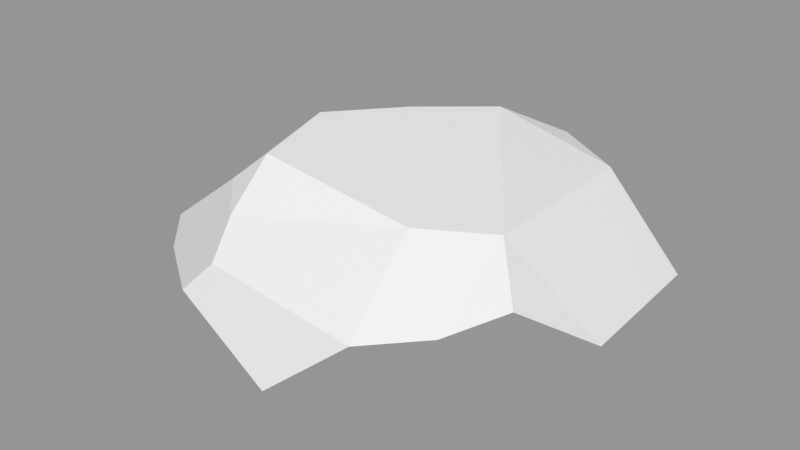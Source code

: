 # Source: Rock_Round_m_2C_02.blend  (saved by Blender 3.0.42; exported with 4.5.12 LTS)
import bpy
from mathutils import Matrix  # noqa: F401  (used for matrix-valued properties, if any)

bpy.ops.wm.read_factory_settings(use_empty=True)
scene = bpy.context.scene
scene.name = 'Scene'

# ---- images (referenced by path relative to the original .blend; pixels are not part of the script)
import os
ASSET_DIR = os.environ.get("B2B_ASSET_DIR", "")  # directory of the original .blend (textures are referenced by path, not embedded)
HERE = os.path.dirname(os.path.abspath(__file__))  # packed textures are extracted next to this script under _unpacked/

def load_image(name, relpath, width, height, colorspace="sRGB"):
    """Load a texture the original file referenced (path relative to the .blend, or extracted next to this script)."""
    p = next((c for c in (os.path.join(HERE, relpath), os.path.join(ASSET_DIR, relpath)) if relpath and os.path.exists(c)), "")
    if p:
        img = bpy.data.images.load(p, check_existing=True)
        img.name = name
    else:  # same state as the original file: an image datablock whose file is absent (Cycles renders it pink)
        img = bpy.data.images.new(name, width, height)
        img.source = "FILE"
        img.filepath = "//" + (relpath or name)
    img.colorspace_settings.name = colorspace
    return img
img_rocks_texture_atlas_1024x1024_png = load_image('Rocks_Texture_Atlas_1024x1024.png', 'Rocks_Texture_Atlas_1024x1024.png', 1024, 1024, 'sRGB')

# ---- materials (node trees are filled in below, after node groups)
mat_rocks_015 = bpy.data.materials.new('Rocks.015')
mat_rocks_015.use_transparent_shadow = False
mat_rocks_015.diffuse_color = (1.0, 1.0, 1.0, 1.0)
mat_rocks_015.roughness = 0.69
mat_rocks_015.specular_intensity = 0.0
mat_material_012 = bpy.data.materials.new('Material.012')
mat_material_012.use_transparent_shadow = False
mat_material_012.roughness = 0.5

# ---- material node trees
mat_rocks_015.use_nodes = True; mat_rocks_015.node_tree.nodes.clear()
_N = mat_rocks_015.node_tree.nodes; _L = mat_rocks_015.node_tree.links
n0 = _N.new('ShaderNodeBsdfPrincipled'); n0.name = 'Principled BSDF'; n0.location = (10, 300)
n0.distribution = 'GGX'
n0.subsurface_method = 'RANDOM_WALK_SKIN'
n0.inputs[2].default_value = 0.69
n0.inputs[3].default_value = 1.45
n0.inputs[4].default_value = 0.0
n0.inputs[13].default_value = 0.0
n1 = _N.new('ShaderNodeOutputMaterial'); n1.name = 'Material Output'; n1.location = (300, 300)
n2 = _N.new('ShaderNodeNormalMap'); n2.name = 'Normal Map'; n2.location = (-300, -300)
n2.label = 'Normal/Map'
n3 = _N.new('ShaderNodeTexImage'); n3.name = 'Image Texture'; n3.location = (-300, 600)
n3.image = img_rocks_texture_atlas_1024x1024_png
_L.new(n0.outputs[0], n1.inputs[0])
_L.new(n2.outputs[0], n0.inputs[5])
_L.new(n3.outputs[0], n0.inputs[0])
n1.is_active_output = True
mat_material_012.use_nodes = True; mat_material_012.node_tree.nodes.clear()
_N = mat_material_012.node_tree.nodes; _L = mat_material_012.node_tree.links
n0 = _N.new('ShaderNodeBsdfPrincipled'); n0.name = 'Principled BSDF'; n0.location = (10, 300)
n0.distribution = 'GGX'
n0.subsurface_method = 'RANDOM_WALK_SKIN'
n0.inputs[3].default_value = 1.45
n0.inputs[27].default_value = (0.0, 0.0, 0.0, 1.0)
n0.inputs[28].default_value = 1.0
n1 = _N.new('ShaderNodeOutputMaterial'); n1.name = 'Material Output'; n1.location = (300, 300)
n2 = _N.new('ShaderNodeNormalMap'); n2.name = 'Normal Map'; n2.location = (-300, -300)
n2.label = 'Normal/Map'
n2.inputs[0].default_value = 0.0
_L.new(n0.outputs[0], n1.inputs[0])
_L.new(n2.outputs[0], n0.inputs[5])
n1.is_active_output = True

# ---- meshes
me_rock_round_m_2c_02 = bpy.data.meshes.new('Rock_Round_m_2C_02')
me_rock_round_m_2c_02.from_pydata([(-1.532, -0.09271, 54.27), (-38.86, -0.06415, 34.18), (-37.78, 34.9, 0.6381), (11.06, 31.07, 27.44), (-31.92, 33.7, 23.66), (31.58, -0.118, 33.69), (37.11, -0.1223, -3.788), (-24.06, 34.72, -16.12), (-8.245, 34.35, -30.63), (3.914, 27.57, -41.7), (-52.8, 23.98, -14.18), (-53.75, -0.05275, 5.566), (-36.55, -0.06591, -23.73), (-63.64, 14.5, -7.808), (-45.05, 9.531, -29.19), (-36.67, 13.45, -37.03), (25.86, -0.1137, -30.86), (3.897, 27.55, -41.71), (-28.84, 13.78, -41.05), (21.35, 3.276, -42.08), (2.294, -0.09564, -41.7), (3.926, 27.51, -41.71), (30.92, 21.38, 43.27), (39.29, 1.381, 25.33), (26.5, 30.56, 17.24), (42.38, 7.2, -29.33), (20.78, 25.84, -33.76), (44.41, 8.991, -12.45), (47.48, 11.7, 13.1), (38.17, 23.84, 30.27), (-2.272, 2.047, 56.11), (17.91, 19.17, 52.61), (-61.3, 10.28, 25.79), (-52.8, 8.266, 35.39), (-39.69, 26.66, 27.14), (-28.35, 25.44, 38.37), (-42.19, 9.952, 42.87), (-23.13, 20.04, 48.73), (-31.23, 11.69, 50.59)], [], [(31, 5, 23, 22), (30, 38, 1, 0), (10, 2, 7, 15), (11, 13, 14, 12), (35, 34, 33, 36), (22, 23, 28, 29), (13, 11, 32), (13, 32, 34, 10), (12, 18, 20), (24, 26, 8), (33, 34, 32), (2, 4, 3, 7), (11, 12, 1), (6, 5, 0), (17, 9, 21), (16, 19, 25), (20, 6, 12), (23, 5, 6), (24, 22, 29), (6, 0, 1), (9, 8, 26), (34, 2, 10), (31, 30, 0, 5), (28, 23, 6, 27), (4, 35, 3), (4, 2, 34), (19, 21, 26, 25), (35, 4, 34), (18, 15, 7, 8), (38, 37, 35, 36), (38, 36, 33, 1), (30, 31, 37, 38), (16, 6, 20), (31, 22, 24, 3), (6, 16, 25, 27), (21, 9, 26), (16, 20, 19), (20, 18, 21), (17, 21, 18), (19, 20, 21), (8, 9, 17), (17, 18, 8), (10, 15, 14, 13), (26, 24, 28, 27), (29, 28, 24), (25, 26, 27), (31, 3, 35, 37), (11, 1, 33, 32), (24, 8, 7, 3), (12, 6, 1), (15, 18, 12, 14)])
me_rock_round_m_2c_02.polygons.foreach_set('use_smooth', [True] * 51)
me_rock_round_m_2c_02.polygons.foreach_set('material_index', [0, 0, 1, 0, 1, 0, 0, 1, 0, 1, 1, 1, 0, 0, 0, 0, 0, 0, 1, 0, 1, 1, 0, 0, 1, 1, 0, 1, 1, 1, 0, 1, 0, 1, 0, 0, 0, 0, 0, 0, 1, 1, 0, 1, 1, 1, 1, 0, 1, 0, 0])
_k = set([(0, 1), (0, 5), (0, 30), (1, 11), (1, 33), (2, 4), (2, 7), (2, 10), (2, 34), (3, 4), (3, 24), (3, 31), (3, 35), (4, 34), (4, 35), (5, 6), (5, 23), (5, 31), (6, 16), (6, 23), (6, 27), (7, 8), (7, 15), (8, 9), (8, 17), (8, 18), (8, 24), (8, 26), (9, 17), (9, 26), (10, 13), (10, 15), (10, 34), (11, 12), (11, 13), (11, 32), (12, 14), (12, 20), (13, 14), (13, 32), (14, 15), (15, 18), (16, 19), (16, 20), (16, 25), (17, 18), (17, 21), (18, 20), (19, 20), (19, 21), (19, 25), (22, 23), (22, 24), (22, 29), (22, 31), (23, 28), (24, 26), (24, 28), (24, 29), (25, 26), (25, 27), (26, 27), (27, 28), (28, 29), (30, 31), (30, 38), (31, 37), (32, 33), (32, 34), (33, 36), (34, 35), (35, 37), (36, 38), (37, 38)])
me_rock_round_m_2c_02.attributes.new('sharp_edge', 'BOOLEAN', 'EDGE').data.foreach_set('value', [ (min(e.vertices), max(e.vertices)) in _k for e in me_rock_round_m_2c_02.edges])
_uv = me_rock_round_m_2c_02.uv_layers.new(name='UVMap')
_uv.uv.foreach_set('vector', [2.539, 15.24, 2.698, 15.42, 2.682, 15.51, 2.512, 15.36, 3.024, 14.6, 2.959, 14.81, 2.817, 14.86, 3.009, 14.59, 15.61, 3.103, 15.5, 3.012, 15.63, 2.901, 15.78, 2.962, 2.567, 14.96, 2.447, 15.03, 2.278, 14.87, 2.33, 14.81, 15.18, 2.958, 15.28, 3.035, 15.19, 3.12, 15.13, 3.048, 2.512, 15.36, 2.682, 15.51, 2.597, 15.62, 2.493, 15.47, 2.447, 15.03, 2.567, 14.96, 2.732, 15.03, 15.56, 3.177, 15.28, 3.177, 15.28, 3.035, 15.61, 3.103, 2.493, 15.62, 2.376, 15.56, 2.493, 15.33, 15.33, 2.55, 15.74, 2.556, 15.74, 2.777, 15.19, 3.12, 15.28, 3.035, 15.28, 3.177, 15.5, 3.012, 15.31, 2.982, 15.25, 2.669, 15.63, 2.901, 2.567, 14.96, 2.33, 14.81, 2.817, 14.86, 2.542, 14.27, 2.855, 14.33, 3.009, 14.59, 2.259, 15.32, 2.259, 15.32, 2.26, 15.32, 2.307, 14.34, 2.21, 14.36, 2.33, 14.21, 2.202, 14.51, 2.542, 14.27, 2.33, 14.81, 2.789, 14.26, 2.855, 14.33, 2.542, 14.27, 15.33, 2.55, 15.1, 2.525, 15.21, 2.467, 2.542, 14.27, 3.009, 14.59, 2.817, 14.86, 15.81, 2.675, 15.74, 2.777, 15.74, 2.556, 15.28, 3.035, 15.5, 3.012, 15.61, 3.103, 2.539, 15.24, 2.704, 15.13, 2.723, 15.14, 2.698, 15.42, 2.597, 15.62, 2.682, 15.51, 2.723, 15.67, 2.645, 15.76, 15.31, 2.982, 15.18, 2.958, 15.25, 2.669, 15.31, 2.982, 15.5, 3.012, 15.28, 3.035, 2.464, 15.18, 2.26, 15.32, 2.274, 15.19, 2.431, 15.03, 15.18, 2.958, 15.31, 2.982, 15.28, 3.035, 15.81, 2.902, 15.78, 2.962, 15.63, 2.901, 15.74, 2.777, 15.06, 2.975, 15.08, 2.922, 15.18, 2.958, 15.13, 3.048, 2.959, 14.81, 2.888, 14.89, 2.818, 14.97, 2.817, 14.86, 14.72, 3.276, 14.56, 3.386, 14.61, 3.222, 14.68, 3.175, 2.307, 14.34, 2.542, 14.27, 2.202, 14.51, 15.03, 2.624, 15.1, 2.525, 15.33, 2.55, 15.25, 2.669, 2.542, 14.27, 2.307, 14.34, 2.33, 14.21, 2.473, 14.21, 2.26, 15.32, 2.259, 15.32, 2.274, 15.19, 2.307, 14.34, 2.202, 14.51, 2.21, 14.36, 2.493, 15.33, 2.376, 15.56, 2.26, 15.32, 2.259, 15.32, 2.26, 15.32, 2.376, 15.56, 2.464, 15.18, 2.493, 15.33, 2.26, 15.32, 2.202, 15.41, 2.259, 15.32, 2.259, 15.32, 14.29, 3.457, 14.4, 3.698, 14.23, 3.548, 2.29, 15.75, 2.379, 15.62, 2.412, 15.69, 2.37, 15.83, 15.74, 2.556, 15.33, 2.55, 15.32, 2.377, 15.53, 2.382, 15.21, 2.467, 15.32, 2.377, 15.33, 2.55, 15.66, 2.384, 15.74, 2.556, 15.53, 2.382, 15.03, 2.624, 15.25, 2.669, 15.18, 2.958, 15.08, 2.922, 2.567, 14.96, 2.817, 14.86, 2.818, 14.97, 2.732, 15.03, 15.33, 2.55, 15.74, 2.777, 15.63, 2.901, 15.25, 2.669, 2.33, 14.81, 2.542, 14.27, 2.817, 14.86, 2.379, 15.62, 2.376, 15.56, 2.493, 15.62, 2.412, 15.69])
me_rock_round_m_2c_02.materials.append(mat_rocks_015)
me_rock_round_m_2c_02.materials.append(mat_material_012)
me_rock_round_m_2c_02.use_remesh_fix_poles = True
me_rock_round_m_2c_02.use_remesh_preserve_attributes = False
me_rock_round_m_2c_02.update()
me_rock_round_m_2c_02.normals_split_custom_set([tuple(v) for v in zip(*[iter([0.6506, -0.2926, 0.7008, 0.6506, -0.2926, 0.7008, 0.6506, -0.2926, 0.7008, 0.6506, -0.2926, 0.7008, -0.349, -0.6773, 0.6476, -0.349, -0.6773, 0.6476, -0.349, -0.6773, 0.6476, -0.349, -0.6773, 0.6476, -0.3362, 0.8142, -0.4734, -0.3362, 0.8142, -0.4734, -0.3362, 0.8142, -0.4734, -0.3362, 0.8142, -0.4734, -0.5945, -0.7246, -0.3487, -0.5945, -0.7246, -0.3487, -0.5945, -0.7246, -0.3487, -0.5945, -0.7246, -0.3487, -0.5127, 0.6278, 0.5857, -0.5127, 0.6278, 0.5857, -0.5127, 0.6278, 0.5857, -0.5127, 0.6278, 0.5857, 0.8656, -0.06597, 0.4964, 0.8656, -0.06597, 0.4964, 0.8656, -0.06597, 0.4964, 0.8656, -0.06597, 0.4964, -0.8207, -0.5712, -0.0145, -0.8207, -0.5712, -0.0145, -0.8207, -0.5712, -0.0145, -0.6038, 0.7847, 0.1407, -0.6038, 0.7847, 0.1407, -0.6038, 0.7847, 0.1407, -0.6038, 0.7847, 0.1407, -0.3124, -0.6693, -0.6741, -0.318, -0.6665, -0.6743, -0.3122, -0.6694, -0.6741, 0.2675, 0.9562, -0.1184, 0.2675, 0.9562, -0.1184, 0.2675, 0.9562, -0.1184, -0.5127, 0.6278, 0.5857, -0.5127, 0.6278, 0.5857, -0.5127, 0.6278, 0.5857, 0.05785, 0.9976, 0.03701, 0.05785, 0.9976, 0.03701, 0.05785, 0.9976, 0.03701, 0.05785, 0.9976, 0.03701, -0.0007652, -1.0, -1.072e-07, -0.0007651, -1.0, -9.078e-08, -0.0007651, -1.0, -7.786e-08, -0.0007651, -1.0, -7.034e-08, -0.0007651, -1.0, -5.628e-08, -0.0007651, -1.0, -3.547e-08, 0.4297, 0.3221, -0.8436, 0.4299, 0.322, -0.8435, 0.4372, 0.3205, -0.8403, 0.4008, -0.82, -0.4087, 0.4008, -0.82, -0.4087, 0.4008, -0.82, -0.4087, -0.0007651, -1.0, -5.922e-08, -0.0007651, -1.0, -7.034e-08, -0.0007651, -1.0, -9.078e-08, 0.2253, -0.9737, 0.03337, 0.2253, -0.9737, 0.03337, 0.2253, -0.9737, 0.03337, 0.2094, 0.9329, 0.2931, 0.2094, 0.9329, 0.2931, 0.2094, 0.9329, 0.2931, -0.0007651, -1.0, -7.034e-08, -0.0007651, -1.0, -3.547e-08, -0.0007651, -1.0, -7.786e-08, 0.2377, 0.9227, -0.3034, 0.2377, 0.9227, -0.3034, 0.2377, 0.9227, -0.3034, -0.6839, 0.7092, 0.171, -0.6839, 0.7092, 0.171, -0.6839, 0.7092, 0.171, 0.4823, -0.4203, 0.7686, 0.4823, -0.4203, 0.7686, 0.4823, -0.4203, 0.7686, 0.4823, -0.4203, 0.7686, 0.7686, -0.6393, -0.02465, 0.7686, -0.6393, -0.02465, 0.7686, -0.6393, -0.02465, 0.7686, -0.6393, -0.02465, 0.01057, 0.8729, 0.4877, 0.01057, 0.8729, 0.4877, 0.01057, 0.8729, 0.4877, -0.6091, 0.7688, 0.1949, -0.6091, 0.7688, 0.1949, -0.6091, 0.7688, 0.1949, 0.4395, 0.3206, -0.8391, 0.4372, 0.3205, -0.8403, 0.4327, 0.3216, -0.8422, 0.4395, 0.3206, -0.8391, -0.4346, 0.7362, 0.5187, -0.4346, 0.7362, 0.5187, -0.4346, 0.7362, 0.5187, -0.4183, 0.7333, -0.536, -0.4183, 0.7333, -0.536, -0.4183, 0.7333, -0.536, -0.4183, 0.7333, -0.536, -0.5127, 0.6278, 0.5857, -0.5127, 0.6278, 0.5857, -0.5127, 0.6278, 0.5857, -0.5127, 0.6278, 0.5857, -0.349, -0.6773, 0.6476, -0.349, -0.6773, 0.6476, -0.349, -0.6773, 0.6476, -0.349, -0.6773, 0.6476, -0.08367, 0.2936, 0.9522, -0.08367, 0.2936, 0.9522, -0.08367, 0.2936, 0.9522, -0.08367, 0.2936, 0.9522, -0.0007651, -1.0, -1.072e-07, -0.0007651, -1.0, -7.034e-08, -0.0007651, -1.0, -5.922e-08, 0.1789, 0.9231, 0.3406, 0.1789, 0.9231, 0.3406, 0.1789, 0.9231, 0.3406, 0.1789, 0.9231, 0.3406, 0.5366, -0.834, -0.1283, 0.5366, -0.834, -0.1283, 0.5366, -0.834, -0.1283, 0.5366, -0.834, -0.1283, 0.4372, 0.3205, -0.8403, 0.4299, 0.322, -0.8435, 0.4327, 0.3216, -0.8422, 0.1569, -0.9262, -0.3429, 0.1569, -0.9262, -0.3429, 0.1569, -0.9262, -0.3429, -0.02037, 0.0006243, -0.9998, -0.02037, 0.0006243, -0.9998, -0.02036, 0.0006229, -0.9998, -0.02034, 0.000621, -0.9998, -0.02036, 0.0006229, -0.9998, -0.02037, 0.0006243, -0.9998, -0.02037, 0.0006244, -0.9998, -0.02037, 0.0006243, -0.9998, -0.02036, 0.0006229, -0.9998, -0.2053, 0.7181, -0.665, -0.2053, 0.7181, -0.665, -0.2053, 0.7181, -0.665, -0.2858, 0.6453, -0.7084, -0.2858, 0.6453, -0.7084, -0.2858, 0.6453, -0.7084, -0.6945, 0.3046, -0.6519, -0.6945, 0.3046, -0.6519, -0.6945, 0.3046, -0.6519, -0.6945, 0.3046, -0.6519, 0.6518, 0.744, -0.1471, 0.6518, 0.744, -0.1471, 0.6518, 0.744, -0.1471, 0.6518, 0.744, -0.1471, 0.6365, 0.749, -0.1844, 0.6365, 0.749, -0.1844, 0.6365, 0.749, -0.1844, 0.6634, 0.7315, -0.1574, 0.6634, 0.7315, -0.1574, 0.6634, 0.7315, -0.1574, -0.01432, 0.897, 0.4417, -0.01432, 0.897, 0.4417, -0.01432, 0.897, 0.4417, -0.01432, 0.897, 0.4417, -0.4809, -0.8404, 0.2498, -0.4809, -0.8404, 0.2498, -0.4809, -0.8404, 0.2498, -0.4809, -0.8404, 0.2498, 0.05785, 0.9976, 0.03701, 0.05785, 0.9976, 0.03701, 0.05785, 0.9976, 0.03701, 0.05785, 0.9976, 0.03701, -0.0007651, -1.0, -9.078e-08, -0.0007651, -1.0, -7.034e-08, -0.0007651, -1.0, -7.786e-08, -0.319, -0.666, -0.6743, -0.318, -0.6665, -0.6743, -0.3124, -0.6693, -0.6741, -0.319, -0.666, -0.6743])] * 3)])

# ---- objects
ob_rock_round_m_2c_02 = bpy.data.objects.new('Rock_Round_m_2C_02', me_rock_round_m_2c_02)

# ---- transforms, parenting, visibility, modifiers, constraints
ob_rock_round_m_2c_02.location = (0.0, 0.0, 0.0)
ob_rock_round_m_2c_02.rotation_euler = (1.571, -0.0, 0.0)
ob_rock_round_m_2c_02.scale = (0.01, 0.01, 0.01)
ob_rock_round_m_2c_02.color = (0.8, 0.8, 0.8, 1.0)

# ---- collection membership
scene.collection.objects.link(ob_rock_round_m_2c_02)

# ---- scene / render settings (as saved in the file)
scene.frame_start = 1; scene.frame_end = 250; scene.frame_set(1)
scene.render.engine = 'BLENDER_EEVEE_NEXT'
scene.cycles.sampling_pattern = 'TABULATED_SOBOL'
scene.cycles.use_light_tree = False
scene.view_settings.view_transform = 'Standard'
bpy.context.view_layer.update()

# ---- added for rendering (the .blend has no active camera and no usable light): camera, sun + grey world if the file has none
cam_auto = bpy.data.cameras.new('AutoCamera')
cam_auto.lens = 50.0
cam_auto.sensor_width = 36.0
cam_auto.clip_end = 1000.0
ob_auto_camera = bpy.data.objects.new('AutoCamera', cam_auto)
scene.collection.objects.link(ob_auto_camera)
ob_auto_camera.location = (1.32902, -1.76193, 1.30173)
ob_auto_camera.rotation_euler = (1.09748, -7.21219e-08, 0.694738)
scene.camera = ob_auto_camera
light_auto_sun = bpy.data.lights.new('AutoSun', 'SUN')
light_auto_sun.energy = 3.0
light_auto_sun.angle = 0.0523599
ob_auto_sun = bpy.data.objects.new('AutoSun', light_auto_sun)
scene.collection.objects.link(ob_auto_sun)
ob_auto_sun.rotation_euler = (0.872665, 0.174533, 0.523599)
if scene.world is None:
    world_auto = bpy.data.worlds.new('AutoWorld')
    world_auto.color = (0.3, 0.3, 0.3)
    scene.world = world_auto
bpy.context.view_layer.update()
